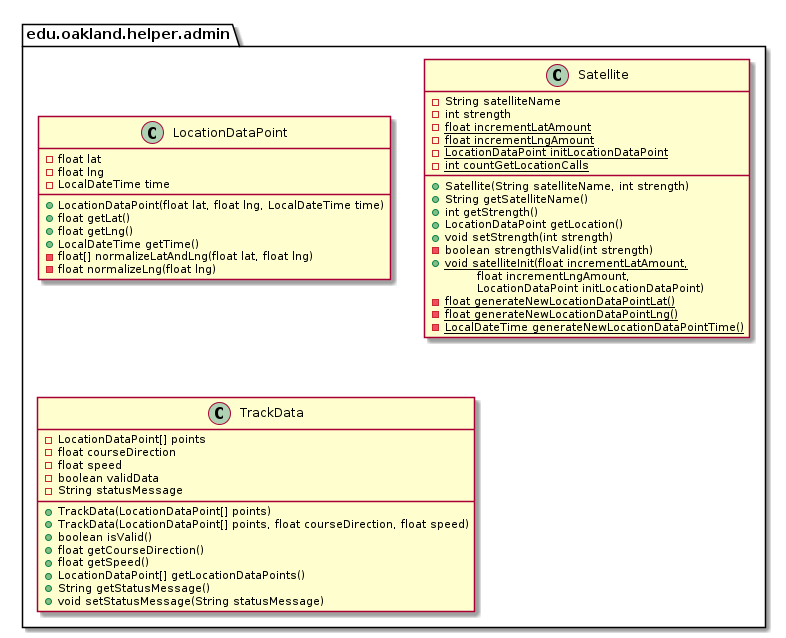

The diagram above was rendered by PlantUML. Its source (embedded in the PNG):
@startuml AdminHelperPackage

package edu.oakland.helper.admin {
    
}


package edu.oakland.helper.admin {
    class LocationDataPoint {
        - float lat
        - float lng
        - LocalDateTime time
        + LocationDataPoint(float lat, float lng, LocalDateTime time)
        + float getLat()
        + float getLng()
        + LocalDateTime getTime()
        - float[] normalizeLatAndLng(float lat, float lng)
        - float normalizeLng(float lng)
    }
}


package edu.oakland.helper.admin {
    class Satellite {
        - String satelliteName
        - int strength
        {static} - float incrementLatAmount
        {static} - float incrementLngAmount
        {static} - LocationDataPoint initLocationDataPoint
        {static} - int countGetLocationCalls
        __
        + Satellite(String satelliteName, int strength)
        + String getSatelliteName()
        + int getStrength()
        + LocationDataPoint getLocation()
        + void setStrength(int strength)
        - boolean strengthIsValid(int strength)
        {static} + void satelliteInit(float incrementLatAmount,
        \tfloat incrementLngAmount,
        \tLocationDataPoint initLocationDataPoint)
        {static} - float generateNewLocationDataPointLat()
        {static} - float generateNewLocationDataPointLng()
        {static} - LocalDateTime generateNewLocationDataPointTime()
    }
}


package edu.oakland.helper.admin {
    class TrackData {
        - LocationDataPoint[] points
        - float courseDirection
        - float speed
        - boolean validData
        - String statusMessage
        + TrackData(LocationDataPoint[] points)
        + TrackData(LocationDataPoint[] points, float courseDirection, float speed)
        + boolean isValid()
        + float getCourseDirection()
        + float getSpeed()
        + LocationDataPoint[] getLocationDataPoints()
        + String getStatusMessage()
        + void setStatusMessage(String statusMessage)
    }
}


@enduml